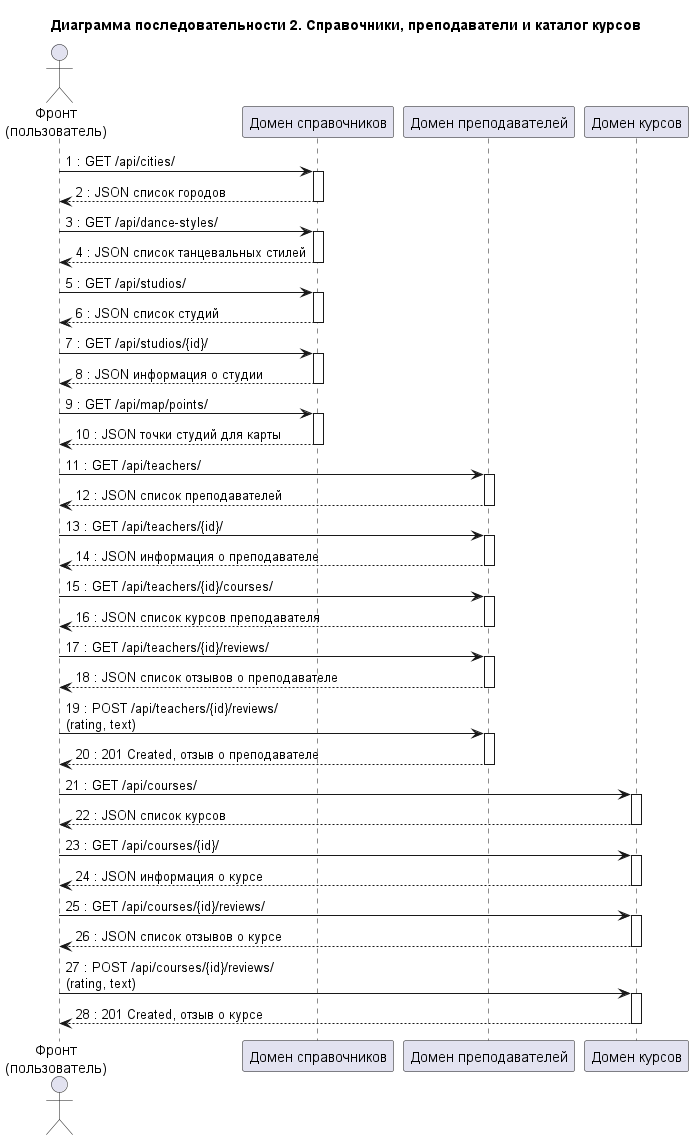

The diagram above was rendered by PlantUML. Its source (embedded in the PNG):
@startuml
title Диаграмма последовательности 2. Справочники, преподаватели и каталог курсов

actor "Фронт\n(пользователь)" as FrontUser
participant "Домен справочников" as ReferenceDomain
participant "Домен преподавателей" as TeachersDomain
participant "Домен курсов" as CoursesDomain

FrontUser -> ReferenceDomain : 1 : GET /api/cities/
activate ReferenceDomain
ReferenceDomain --> FrontUser : 2 : JSON список городов
deactivate ReferenceDomain

FrontUser -> ReferenceDomain : 3 : GET /api/dance-styles/
activate ReferenceDomain
ReferenceDomain --> FrontUser : 4 : JSON список танцевальных стилей
deactivate ReferenceDomain

FrontUser -> ReferenceDomain : 5 : GET /api/studios/
activate ReferenceDomain
ReferenceDomain --> FrontUser : 6 : JSON список студий
deactivate ReferenceDomain

FrontUser -> ReferenceDomain : 7 : GET /api/studios/{id}/
activate ReferenceDomain
ReferenceDomain --> FrontUser : 8 : JSON информация о студии
deactivate ReferenceDomain

FrontUser -> ReferenceDomain : 9 : GET /api/map/points/
activate ReferenceDomain
ReferenceDomain --> FrontUser : 10 : JSON точки студий для карты
deactivate ReferenceDomain

FrontUser -> TeachersDomain : 11 : GET /api/teachers/
activate TeachersDomain
TeachersDomain --> FrontUser : 12 : JSON список преподавателей
deactivate TeachersDomain

FrontUser -> TeachersDomain : 13 : GET /api/teachers/{id}/
activate TeachersDomain
TeachersDomain --> FrontUser : 14 : JSON информация о преподавателе
deactivate TeachersDomain

FrontUser -> TeachersDomain : 15 : GET /api/teachers/{id}/courses/
activate TeachersDomain
TeachersDomain --> FrontUser : 16 : JSON список курсов преподавателя
deactivate TeachersDomain

FrontUser -> TeachersDomain : 17 : GET /api/teachers/{id}/reviews/
activate TeachersDomain
TeachersDomain --> FrontUser : 18 : JSON список отзывов о преподавателе
deactivate TeachersDomain

FrontUser -> TeachersDomain : 19 : POST /api/teachers/{id}/reviews/\n(rating, text)
activate TeachersDomain
TeachersDomain --> FrontUser : 20 : 201 Created, отзыв о преподавателе
deactivate TeachersDomain

FrontUser -> CoursesDomain : 21 : GET /api/courses/
activate CoursesDomain
CoursesDomain --> FrontUser : 22 : JSON список курсов
deactivate CoursesDomain

FrontUser -> CoursesDomain : 23 : GET /api/courses/{id}/
activate CoursesDomain
CoursesDomain --> FrontUser : 24 : JSON информация о курсе
deactivate CoursesDomain

FrontUser -> CoursesDomain : 25 : GET /api/courses/{id}/reviews/
activate CoursesDomain
CoursesDomain --> FrontUser : 26 : JSON список отзывов о курсе
deactivate CoursesDomain

FrontUser -> CoursesDomain : 27 : POST /api/courses/{id}/reviews/\n(rating, text)
activate CoursesDomain
CoursesDomain --> FrontUser : 28 : 201 Created, отзыв о курсе
deactivate CoursesDomain
@enduml